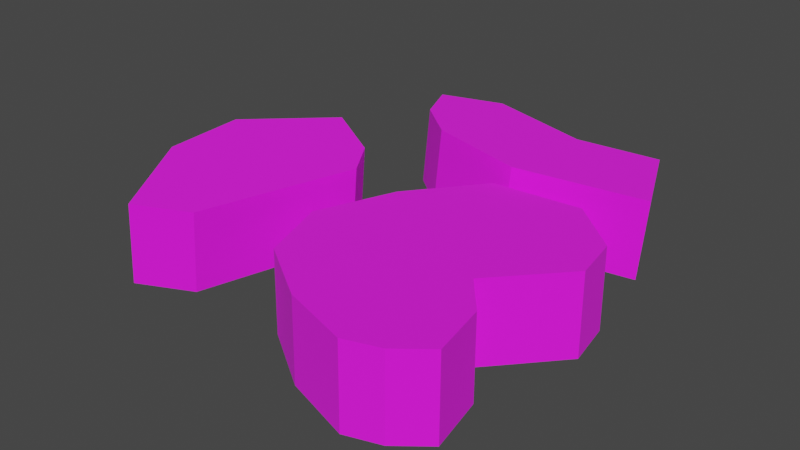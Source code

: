 # Source: Floating_Platforms.blend  (saved by Blender 5.1.30; exported with 4.5.12 LTS)
import bpy
from mathutils import Matrix  # noqa: F401  (used for matrix-valued properties, if any)

bpy.ops.wm.read_factory_settings(use_empty=True)
scene = bpy.context.scene
scene.name = 'Scene'

# ---- collections
col_collection = bpy.data.collections.new('Collection'); scene.collection.children.link(col_collection)

# ---- images (referenced by path relative to the original .blend; pixels are not part of the script)
import os
ASSET_DIR = os.environ.get("B2B_ASSET_DIR", "")  # directory of the original .blend (textures are referenced by path, not embedded)
HERE = os.path.dirname(os.path.abspath(__file__))  # packed textures are extracted next to this script under _unpacked/

def load_image(name, relpath, width, height, colorspace="sRGB"):
    """Load a texture the original file referenced (path relative to the .blend, or extracted next to this script)."""
    p = next((c for c in (os.path.join(HERE, relpath), os.path.join(ASSET_DIR, relpath)) if relpath and os.path.exists(c)), "")
    if p:
        img = bpy.data.images.load(p, check_existing=True)
        img.name = name
    else:  # same state as the original file: an image datablock whose file is absent (Cycles renders it pink)
        img = bpy.data.images.new(name, width, height)
        img.source = "FILE"
        img.filepath = "//" + (relpath or name)
    img.colorspace_settings.name = colorspace
    return img
img_brick_wall_4_png_002 = load_image('brick-wall-4.png.002', 'brick-wall-4.png', 1024, 1024, 'sRGB')
img_brick_wall_4_png = load_image('brick-wall-4.png', 'brick-wall-4.png', 1024, 1024, 'sRGB')
img_stone___darker_png = load_image('Stone - Darker.png', 'Stone - Darker.png', 1024, 1024, 'sRGB')

# ---- materials (node trees are filled in below, after node groups)
mat_material_002 = bpy.data.materials.new('Material.002')
mat_material = bpy.data.materials.new('Material')
mat_broken_rock = bpy.data.materials.new('Broken rock')

# ---- material node trees
mat_material_002.use_nodes = True; mat_material_002.node_tree.nodes.clear()
_N = mat_material_002.node_tree.nodes; _L = mat_material_002.node_tree.links
n0 = _N.new('ShaderNodeBsdfPrincipled'); n0.name = 'Principled BSDF'; n0.location = (-200, 100)
n0.inputs[2].default_value = 1.0
n1 = _N.new('ShaderNodeOutputMaterial'); n1.name = 'Material Output'; n1.location = (200, 100)
n2 = _N.new('ShaderNodeTexImage'); n2.name = 'Image Texture'; n2.location = (-490, 80)
n2.image = img_brick_wall_4_png_002
_L.new(n0.outputs[0], n1.inputs[0])
_L.new(n2.outputs[0], n0.inputs[0])
n1.is_active_output = True
mat_material.use_nodes = True; mat_material.node_tree.nodes.clear()
_N = mat_material.node_tree.nodes; _L = mat_material.node_tree.links
n0 = _N.new('ShaderNodeBsdfPrincipled'); n0.name = 'Principled BSDF'; n0.location = (-200, 100)
n0.inputs[2].default_value = 1.0
n1 = _N.new('ShaderNodeOutputMaterial'); n1.name = 'Material Output'; n1.location = (200, 100)
n2 = _N.new('ShaderNodeTexImage'); n2.name = 'Image Texture'; n2.location = (-490, 80)
n2.image = img_brick_wall_4_png
_L.new(n0.outputs[0], n1.inputs[0])
_L.new(n2.outputs[0], n0.inputs[0])
n1.is_active_output = True
mat_broken_rock.use_nodes = True; mat_broken_rock.node_tree.nodes.clear()
_N = mat_broken_rock.node_tree.nodes; _L = mat_broken_rock.node_tree.links
n0 = _N.new('ShaderNodeBsdfPrincipled'); n0.name = 'Principled BSDF'; n0.location = (-200, 100)
n0.inputs[2].default_value = 1.0
n1 = _N.new('ShaderNodeOutputMaterial'); n1.name = 'Material Output'; n1.location = (200, 100)
n2 = _N.new('ShaderNodeTexImage'); n2.name = 'Image Texture'; n2.location = (-490, 80)
n2.image = img_stone___darker_png
_L.new(n0.outputs[0], n1.inputs[0])
_L.new(n2.outputs[0], n0.inputs[0])
n1.is_active_output = True

# ---- world
world_world = bpy.data.worlds.new('World'); scene.world = world_world
world_world.use_nodes = True; world_world.node_tree.nodes.clear()
_N = world_world.node_tree.nodes; _L = world_world.node_tree.links
n0 = _N.new('ShaderNodeOutputWorld'); n0.name = 'World Output'; n0.location = (300, 300)
n1 = _N.new('ShaderNodeBackground'); n1.name = 'Background'; n1.location = (10, 300)
n1.inputs[0].default_value = (0.05088, 0.05088, 0.05088, 1.0)
_L.new(n1.outputs[0], n0.inputs[0])
n0.is_active_output = True
world_world.color = (0.05088, 0.05088, 0.05088)
world_world.use_sun_shadow = False
world_world.sun_shadow_jitter_overblur = 0.0

# ---- meshes
me_plane_022 = bpy.data.meshes.new('Plane.022')
me_plane_022.from_pydata([(-1.984, -15.93, 4.992), (-1.984, -15.93, -4.992), (-4.31, -16.93, 4.992), (-4.31, -16.93, -4.992), (-1.984, -12.8, 4.992), (-1.984, -2.799, 4.992), (-1.984, -12.8, -4.992), (-1.984, -2.799, -4.992), (-6.465, -2.799, -4.992), (-6.436, -12.8, 4.992), (-6.465, -2.799, 4.992), (-6.436, -12.8, -4.992), (-8.045, -9.668, -4.992), (-8.045, -9.668, 4.992), (-1.984, 7.201, -4.992), (-5.684, 7.201, -4.992), (-4.922, 3.913, 4.992), (-4.922, 3.913, -4.992), (-1.984, 7.201, 4.992), (-5.684, 7.201, 4.992), (-1.984, 16.48, -4.992), (-1.984, 16.48, 4.992), (-7.298, 14.17, -4.992), (-7.298, 14.17, 4.992), (1.665, -14.35, 4.992), (1.665, -14.35, -4.992), (7.56, -2.799, -4.992), (2.965, -12.8, 4.992), (7.56, -2.799, 4.992), (2.965, -12.8, -4.992), (6.147, -8.989, -4.992), (6.147, -8.989, 4.992), (8.016, 7.201, 4.992), (8.016, 7.201, -4.992), (5.312, 17.2, -4.992), (-0.3218, 17.2, -4.992), (5.312, 17.2, 4.992), (-0.3218, 17.2, 4.992), (4.721, 19.4, 4.992), (4.721, 19.4, -4.992), (8.016, -0.7998, -4.992), (8.016, -0.7998, 4.992), (8.999, 3.505, -4.992), (8.999, 3.505, 4.992)], [], [(9, 2, 0, 4), (1, 3, 11, 6), (11, 12, 8, 7, 6), (10, 13, 9, 4, 5), (19, 16, 10, 5, 18), (8, 17, 15, 14, 7), (15, 22, 20, 14), (21, 23, 19, 18), (0, 24, 27, 4), (29, 25, 1, 6), (4, 27, 31, 28, 5), (6, 7, 26, 30, 29), (5, 28, 41, 32, 18), (7, 14, 33, 40, 26), (18, 32, 36, 37, 21), (14, 20, 35, 34, 33), (36, 38, 37), (35, 39, 34), (33, 42, 40), (41, 43, 32), (2, 9, 11, 3), (0, 2, 3, 1), (12, 13, 10, 8), (11, 9, 13, 12), (16, 19, 15, 17), (10, 16, 17, 8), (22, 23, 21, 20), (15, 19, 23, 22), (24, 0, 1, 25), (27, 24, 25, 29), (30, 31, 27, 29), (26, 28, 31, 30), (41, 28, 26, 40), (20, 21, 37, 35), (34, 36, 32, 33), (37, 38, 39, 35), (38, 36, 34, 39), (42, 43, 41, 40), (33, 32, 43, 42)])
me_plane_022.polygons.foreach_set('material_index', [0, 0, 1, 1, 0, 0, 1, 1, 0, 0, 1, 1, 0, 0, 1, 1, 0, 0, 0, 0, 2, 2, 2, 2, 2, 2, 2, 2, 2, 2, 2, 2, 2, 2, 2, 2, 2, 2, 2])
_uv = me_plane_022.uv_layers.new(name='UVMap')
_uv.uv.foreach_set('vector', [0.5547, 0.9999, 0.7673, 0.5864, 0.9999, 0.6869, 0.9999, 0.9999, 0.9999, 0.6869, 0.7673, 0.5864, 0.5547, 0.9999, 0.9999, 0.9999, 0.5547, 0.0001001, 0.3939, 0.3131, 0.5518, 0.9999, 0.9999, 0.9999, 0.9999, 9.999e-05, 0.5518, 0.9999, 0.3939, 0.3131, 0.5547, 0.0001001, 0.9999, 9.999e-05, 0.9999, 0.9999, 0.63, 0.9999, 0.7062, 0.6711, 0.5518, 0.0001001, 0.9999, 9.999e-05, 0.9999, 0.9999, 0.5518, 0.0001001, 0.7062, 0.6711, 0.63, 0.9999, 0.9999, 0.9999, 0.9999, 9.999e-05, 0.63, 0.0001, 0.4685, 0.6965, 0.9999, 0.9276, 0.9999, 9.999e-05, 0.9999, 0.9276, 0.4685, 0.6965, 0.63, 0.0001, 0.9999, 9.999e-05, 0.0001, 0.6869, 0.3649, 0.8444, 0.4948, 0.9999, 0.0001, 0.9999, 0.4948, 0.9999, 0.3649, 0.8444, 0.0001, 0.6869, 0.0001, 0.9999, 9.999e-05, 0.0001001, 0.4948, 0.0001001, 0.813, 0.3809, 0.9543, 0.9999, 0.0001, 0.9999, 9.999e-05, 0.0001001, 0.0001, 0.9999, 0.9543, 0.9999, 0.813, 0.3809, 0.4948, 0.0001001, 9.999e-05, 0.0001001, 0.9543, 0.0001, 0.9999, 0.1999, 0.9999, 0.9999, 0.0001, 0.9999, 9.999e-05, 0.0001001, 0.0001, 0.9999, 0.9999, 0.9999, 0.9999, 0.1999, 0.9543, 0.0001, 9.999e-05, 0.0001001, 0.9999, 9.999e-05, 0.7295, 0.9999, 0.1663, 0.9999, 0.0001, 0.9276, 9.999e-05, 0.0001001, 0.0001, 0.9276, 0.1663, 0.9999, 0.7295, 0.9999, 0.9999, 9.999e-05, 0.7295, 0.0001, 0.6704, 0.2194, 0.1663, 0.0001001, 0.1663, 0.0001001, 0.6704, 0.2194, 0.7295, 0.0001, 0.0001, 0.9999, 0.09835, 0.6304, 0.0001, 0.1999, 0.0001, 0.1999, 0.09835, 0.6304, 0.0001, 0.9999, -0.2403, 1.37, 0.4792, 1.37, 0.4792, -0.3699, -0.2403, -0.3699, 0.3793, 1.37, -0.02548, 1.37, -0.02548, -0.3699, 0.3793, -0.3699, -0.1794, -0.3699, -0.1794, 1.37, 1.016, 1.37, 1.016, -0.3699, -0.7239, -0.3699, -0.7239, 1.37, -0.1794, 1.37, -0.1794, -0.3699, 0.1321, 1.37, 0.7043, 1.37, 0.7043, -0.3699, 0.1321, -0.3699, -1.035, 1.37, 0.1321, 1.37, 0.1321, -0.3699, -1.035, -0.3699, -0.3181, -0.3699, -0.3181, 1.37, 0.6065, 1.37, 0.6065, -0.3699, -1.026, -0.3699, -1.026, 1.37, 0.1856, 1.37, 0.1856, -0.3699, 0.08545, 1.37, -0.5494, 1.37, -0.5494, -0.3699, 0.08545, -0.3699, 0.2547, 1.37, -0.01585, 1.37, -0.01585, -0.3699, 0.2547, -0.3699, -0.1203, -0.3699, -0.1203, 1.37, -0.783, 1.37, -0.783, -0.3699, 0.9567, -0.3699, 0.9567, 1.37, -0.1203, 1.37, -0.1203, -0.3699, 0.1571, 1.37, -0.1906, 1.37, -0.1906, -0.3699, 0.1571, -0.3699, -0.8412, -0.3699, -0.8412, 1.37, -0.5521, 1.37, -0.5521, -0.3699, 0.4496, -0.3699, 0.4496, 1.37, -1.29, 1.37, -1.29, -0.3699, -0.7004, 1.37, 0.1769, 1.37, 0.1769, -0.3699, -0.7004, -0.3699, 0.1741, 1.37, -0.2076, 1.37, -0.2076, -0.3699, 0.1741, -0.3699, 0.05817, -0.3699, 0.05817, 1.37, -0.6908, 1.37, -0.6908, -0.3699, 0.7012, -0.3699, 0.7012, 1.37, 0.05817, 1.37, 0.05817, -0.3699])
me_plane_022.materials.append(mat_material_002)
me_plane_022.materials.append(mat_material)
me_plane_022.materials.append(mat_broken_rock)
me_plane_022.update()
me_plane_039 = bpy.data.meshes.new('Plane.039')
me_plane_039.from_pydata([(-11.36, -2.752, 5.002), (-11.36, -2.752, -4.982), (-13.21, -2.752, -4.982), (-11.36, -4.307, -4.982), (-13.21, -2.752, 5.002), (-11.36, -4.307, 5.002), (-15.82, -0.5542, 5.002), (-15.82, -0.5542, -4.982), (-1.357, -2.681, 5.002), (-1.357, -2.681, -4.982), (-1.357, -8.865, -4.982), (-5.639, -9.11, 5.002), (-5.639, -9.11, -4.982), (-11.36, 7.248, 5.002), (-1.357, 7.319, 5.002), (-11.36, 7.248, -4.982), (-6.59, 10.17, 5.002), (-6.59, 10.17, -4.982), (8.643, -2.681, 5.002), (-1.357, -8.865, 5.002), (8.643, -6.294, 5.002), (5.022, -8.499, 5.002), (5.022, -8.499, -5.023), (-1.357, 7.319, -4.982), (4.547, 7.319, -5.023), (8.643, 6.297, -5.023), (4.547, 7.319, 5.002), (8.643, 6.297, 5.002), (-1.355, 8.831, 5.002), (-1.357, 8.833, -5.023), (8.643, -2.681, -5.023), (14.58, -2.681, 5.002), (14.58, -2.681, -5.023), (8.643, -6.294, -5.023), (17.18, -1.097, 5.002), (13.51, 5.082, 5.002), (17.18, -1.097, -5.023), (13.51, 5.082, -5.023)], [], [(3, 2, 1), (4, 5, 0), (13, 6, 4, 0), (2, 7, 15, 1), (5, 11, 19, 8, 0), (10, 12, 3, 1, 9), (0, 8, 14, 13), (1, 15, 23, 9), (13, 14, 28, 16), (15, 17, 29, 23), (19, 21, 20, 18, 8), (33, 22, 10, 9, 30), (8, 18, 27, 26, 14), (9, 23, 24, 25, 30), (14, 26, 28), (23, 29, 24), (20, 31, 18), (32, 33, 30), (18, 31, 34, 35, 27), (30, 25, 37, 36, 32), (32, 36, 34, 31), (36, 37, 35, 34), (37, 25, 27, 35), (5, 4, 2, 3), (15, 7, 6, 13), (7, 2, 4, 6), (3, 12, 11, 5), (12, 10, 19, 11), (29, 17, 16, 28), (17, 15, 13, 16), (10, 22, 21, 19), (22, 33, 20, 21), (26, 27, 25, 24), (24, 29, 28, 26), (33, 32, 31, 20)])
me_plane_039.polygons.foreach_set('material_index', [1, 1, 0, 0, 1, 1, 0, 0, 1, 1, 1, 1, 0, 0, 1, 1, 1, 1, 1, 1, 2, 2, 2, 2, 2, 2, 2, 2, 2, 2, 2, 2, 2, 2, 2])
_uv = me_plane_039.uv_layers.new(name='UVMap')
_uv.uv.foreach_set('vector', [0.9999, 0.8444, 0.8148, 0.9999, 0.9999, 0.9999, 0.8148, 0.9999, 0.9999, 0.8444, 0.9999, 0.9999, 0.9999, 0.9999, 0.5532, 0.2198, 0.8148, 0.0001, 0.9999, 9.999e-05, 0.8148, 0.0001, 0.5532, 0.2198, 0.9999, 0.9999, 0.9999, 9.999e-05, 0.0001, 0.8444, 0.5718, 0.3642, 0.9999, 0.3887, 0.9999, 0.9999, 0.0001, 0.9999, 0.9999, 0.3887, 0.5718, 0.3642, 0.0001, 0.8444, 0.0001, 0.9999, 0.9999, 0.9999, 9.999e-05, 0.0001001, 0.9999, 9.999e-05, 0.9999, 0.9999, 0.0001, 0.9999, 9.999e-05, 0.0001001, 0.0001, 0.9999, 0.9999, 0.9999, 0.9999, 9.999e-05, 9.999e-05, 0.0001001, 0.9999, 9.999e-05, 0.9999, 0.1585, 0.4768, 0.2927, 9.999e-05, 0.0001001, 0.4768, 0.2927, 0.9999, 0.1585, 0.9999, 9.999e-05, 0.0001, 0.3816, 0.6379, 0.4182, 0.9999, 0.6386, 0.9999, 0.9999, 0.0001, 0.9999, 0.9999, 0.6386, 0.6379, 0.4182, 0.0001, 0.3816, 0.0001, 0.9999, 0.9999, 0.9999, 9.999e-05, 0.0001001, 0.9999, 9.999e-05, 0.9999, 0.8977, 0.5904, 0.9999, 0.0001, 0.9999, 9.999e-05, 0.0001001, 0.0001, 0.9999, 0.5904, 0.9999, 0.9999, 0.8977, 0.9999, 9.999e-05, 9.999e-05, 0.0001001, 0.5904, 0.0001, 0.0001, 0.1515, 9.999e-05, 0.0001001, 0.0001, 0.1515, 0.5904, 0.0001, 0.0001, 0.6386, 0.5934, 0.9999, 0.0001, 0.9999, 0.5934, 0.9999, 0.0001, 0.6386, 0.0001, 0.9999, 9.999e-05, 0.0001001, 0.5934, 0.0001, 0.8534, 0.1584, 0.4868, 0.7762, 0.0001, 0.8977, 9.999e-05, 0.0001001, 0.0001, 0.8977, 0.4868, 0.7762, 0.8534, 0.1584, 0.5934, 0.0001, 0.06644, -0.3699, 0.5188, -0.3699, 0.5188, 1.37, 0.06644, 1.37, -0.5436, -0.3699, 0.5315, -0.3699, 0.5315, 1.37, -0.5436, 1.37, -0.1192, -0.3699, -0.966, -0.3699, -0.966, 1.37, -0.1192, 1.37, 0.1443, 1.37, -0.1778, 1.37, -0.1778, -0.3699, 0.1443, -0.3699, 1.097, -0.3699, -0.2605, -0.3699, -0.2605, 1.37, 1.097, 1.37, -0.3248, -0.3699, 0.1303, -0.3699, 0.1303, 1.37, -0.3248, 1.37, -0.244, -0.4582, 0.8518, -0.4582, 0.8518, 1.458, -0.244, 1.458, 0.8518, -0.4582, 1.672, -0.4582, 1.672, 1.458, 0.8518, 1.458, 0.7807, -0.3699, -0.1296, -0.3699, -0.1296, 1.37, 0.7807, 1.37, -0.1296, -0.3699, -0.959, -0.3699, -0.959, 1.37, -0.1296, 1.37, -1.007, -0.3699, 0.1032, -0.3699, 0.1032, 1.37, -1.007, 1.37, 0.1032, -0.3699, 0.7331, -0.3699, 0.7331, 1.37, 0.1032, 1.37, -0.373, 1.37, 0.3396, 1.37, 0.3396, -0.3699, -0.373, -0.3699, 0.2148, -0.3699, -0.8124, -0.3699, -0.8124, 1.37, 0.2148, 1.37, -0.533, -0.3699, 0.4995, -0.3699, 0.4995, 1.37, -0.533, 1.37])
me_plane_039.materials.append(mat_material_002)
me_plane_039.materials.append(mat_material)
me_plane_039.materials.append(mat_broken_rock)
me_plane_039.update()
me_plane_074 = bpy.data.meshes.new('Plane.074')
me_plane_074.from_pydata([(-14.55, -1.353, 5.002), (-14.55, -1.353, -4.981), (-4.551, -1.282, -4.981), (-14.55, -9.136, -4.981), (-11.51, -11.35, 5.002), (-14.55, -9.136, 5.002), (-18.48, -6.271, -4.981), (-18.48, -6.271, 5.002), (-14.55, 8.647, 5.002), (-14.55, 8.647, -4.981), (-15.92, 8.647, 5.002), (-18.59, -1.353, -4.981), (-18.59, -1.353, 5.002), (-18.75, 5.68, 5.002), (-18.75, 5.68, -4.981), (-14.55, 10.09, -4.981), (-15.92, 8.647, -4.981), (-11.51, -11.35, -4.981), (-4.551, -14.6, -4.981), (-9.172, -13.06, 5.002), (-9.172, -13.06, -4.981), (-4.551, 8.718, -4.981), (-4.551, 13.13, -4.981), (-14.55, 10.09, 5.002), (-5.573, 14.03, -4.981), (-12.02, 12.74, -4.981), (-5.573, 14.03, 5.002), (-12.02, 12.74, 5.002), (-4.551, -11.28, 5.002), (-4.551, -14.6, 5.002), (1.217, -16.52, 5.002), (1.217, -16.52, -5.022), (-4.551, -1.282, 5.002), (-4.551, -11.28, -4.981), (5.449, -1.282, -5.022), (5.449, -1.282, 5.002), (5.449, 8.718, 5.002), (0.4723, 8.718, 5.002), (0.4723, 8.718, -5.022), (2.847, 6.631, 5.002), (2.847, 6.631, -5.022), (-4.551, 8.718, 5.002), (-4.551, 13.13, 5.002), (11.76, -11.28, -5.022), (5.449, -14.88, -5.022), (11.76, -11.28, 5.002), (5.449, -14.88, 5.002), (10.66, -12.86, -5.022), (10.66, -12.86, 5.002), (5.449, -11.28, 5.002), (15.45, -1.282, 5.002), (5.449, -11.28, -5.022), (15.45, -1.282, -5.022), (15.45, -6.027, -5.022), (15.45, 8.718, 5.002), (15.45, 8.718, -5.022), (5.449, 8.718, -5.022), (15.45, 12.47, 5.002), (15.45, 12.47, -5.022), (7.94, 10.77, 5.002), (7.94, 10.77, -5.022), (17.7, -1.282, 5.002), (15.45, -6.027, 5.002), (17.7, -1.282, -5.022), (16.56, -4.438, 5.002), (16.56, -4.438, -5.022), (18.47, 8.718, 5.002), (18.47, 8.718, -5.022), (19.76, 4.39, 5.002), (19.76, 4.39, -5.022)], [], [(17, 3, 1, 2, 33), (5, 4, 28, 32, 0), (3, 6, 11, 1), (12, 7, 5, 0), (10, 13, 12, 0, 8), (11, 14, 16, 9, 1), (16, 15, 9), (23, 10, 8), (4, 19, 29, 28), (18, 20, 17, 33), (0, 32, 41, 8), (1, 9, 21, 2), (8, 41, 42, 26, 27, 23), (9, 15, 25, 24, 22, 21), (29, 30, 46, 49, 28), (44, 31, 18, 33, 51), (28, 49, 35, 32), (33, 2, 34, 51), (32, 35, 36, 39, 37, 41), (2, 21, 38, 40, 56, 34), (41, 37, 42), (21, 22, 38), (43, 47, 44, 51), (46, 48, 45, 49), (49, 45, 62, 50, 35), (51, 34, 52, 53, 43), (35, 50, 54, 36), (34, 56, 55, 52), (36, 54, 57, 59), (56, 60, 58, 55), (62, 64, 61, 50), (63, 65, 53, 52), (50, 61, 68, 66, 54), (52, 55, 67, 69, 63), (54, 66, 57), (55, 58, 67), (5, 7, 6, 3), (7, 12, 11, 6), (16, 14, 13, 10), (14, 11, 12, 13), (10, 23, 15, 16), (17, 20, 19, 4), (20, 18, 29, 19), (4, 5, 3, 17), (15, 23, 27, 25), (25, 27, 26, 24), (24, 26, 42, 22), (18, 31, 30, 29), (31, 44, 46, 30), (37, 39, 40, 38), (39, 36, 56, 40), (22, 42, 37, 38), (45, 48, 47, 43), (48, 46, 44, 47), (43, 53, 62, 45), (58, 60, 59, 57), (60, 56, 36, 59), (53, 65, 64, 62), (65, 63, 61, 64), (63, 69, 68, 61), (69, 67, 66, 68), (57, 66, 67, 58)])
me_plane_074.polygons.foreach_set('material_index', [0, 0, 0, 0, 1, 1, 0, 0, 1, 1, 1, 1, 0, 0, 1, 1, 0, 0, 1, 1, 0, 0, 1, 1, 0, 0, 1, 1, 0, 0, 0, 0, 1, 1, 0, 0, 2, 2, 2, 2, 2, 2, 2, 2, 2, 2, 2, 2, 2, 2, 2, 2, 2, 2, 2, 2, 2, 2, 2, 2, 2, 2])
_uv = me_plane_074.uv_layers.new(name='UVMap')
_uv.uv.foreach_set('vector', [0.3038, 0.0001001, 0.0001, 0.2218, 0.0001, 0.9999, 0.9999, 0.9999, 0.9999, 9.999e-05, 0.0001, 0.2218, 0.3038, 0.0001001, 0.9999, 9.999e-05, 0.9999, 0.9999, 0.0001, 0.9999, 0.9999, 0.2218, 0.6075, 0.5082, 0.5964, 0.9999, 0.9999, 0.9999, 0.5964, 0.9999, 0.6075, 0.5082, 0.9999, 0.2218, 0.9999, 0.9999, 0.8628, 0.9999, 0.5804, 0.7033, 0.5964, 0.0001, 0.9999, 9.999e-05, 0.9999, 0.9999, 0.5964, 0.0001, 0.5804, 0.7033, 0.8628, 0.9999, 0.9999, 0.9999, 0.9999, 9.999e-05, 0.8628, 0.0001, 0.9999, 0.1442, 0.9999, 9.999e-05, 0.9999, 0.1442, 0.8628, 0.0001, 0.9999, 9.999e-05, 0.3038, 0.9999, 0.5379, 0.829, 0.9999, 0.675, 0.9999, 0.9999, 0.9999, 0.675, 0.5379, 0.829, 0.3038, 0.9999, 0.9999, 0.9999, 9.999e-05, 0.0001001, 0.9999, 9.999e-05, 0.9999, 0.9999, 0.0001, 0.9999, 9.999e-05, 0.0001001, 0.0001, 0.9999, 0.9999, 0.9999, 0.9999, 9.999e-05, 9.999e-05, 0.0001001, 0.9999, 9.999e-05, 0.9999, 0.4487, 0.8977, 0.5385, 0.2527, 0.4095, 0.0001, 0.1442, 9.999e-05, 0.0001001, 0.0001, 0.1442, 0.2527, 0.4095, 0.8977, 0.5385, 0.9999, 0.4487, 0.9999, 9.999e-05, 0.0001, 0.6679, 0.5768, 0.4757, 0.9999, 0.6401, 0.9999, 0.9999, 0.0001, 0.9999, 0.9999, 0.6401, 0.5768, 0.4757, 0.0001, 0.6679, 0.0001, 0.9999, 0.9999, 0.9999, 9.999e-05, 0.0001001, 0.9999, 9.999e-05, 0.9999, 0.9999, 0.0001, 0.9999, 9.999e-05, 0.0001001, 0.0001, 0.9999, 0.9999, 0.9999, 0.9999, 9.999e-05, 9.999e-05, 0.0001001, 0.9999, 9.999e-05, 0.9999, 0.9999, 0.7397, 0.7912, 0.5023, 0.9999, 0.0001, 0.9999, 9.999e-05, 0.0001001, 0.0001, 0.9999, 0.5023, 0.9999, 0.7397, 0.7912, 0.9999, 0.9999, 0.9999, 9.999e-05, 9.999e-05, 0.0001001, 0.5023, 0.0001001, 0.0001, 0.4416, 9.999e-05, 0.0001001, 0.0001, 0.4416, 0.5023, 0.0001001, 0.6313, 0.9999, 0.5207, 0.8423, 0.0001, 0.6401, 0.0001, 0.9999, 0.0001, 0.6401, 0.5207, 0.8423, 0.6313, 0.9999, 0.0001, 0.9999, 9.999e-05, 0.0001001, 0.6313, 0.0001, 0.9999, 0.5255, 0.9999, 0.9999, 0.0001, 0.9999, 9.999e-05, 0.0001001, 0.0001, 0.9999, 0.9999, 0.9999, 0.9999, 0.5255, 0.6313, 0.0001, 9.999e-05, 0.0001001, 0.9999, 9.999e-05, 0.9999, 0.9999, 0.0001, 0.9999, 9.999e-05, 0.0001001, 0.0001, 0.9999, 0.9999, 0.9999, 0.9999, 9.999e-05, 9.999e-05, 0.0001001, 0.9999, 9.999e-05, 0.9999, 0.3753, 0.2491, 0.2055, 9.999e-05, 0.0001001, 0.2491, 0.2055, 0.9999, 0.3753, 0.9999, 9.999e-05, 0.0001, 0.5255, 0.1116, 0.6844, 0.2256, 0.9999, 0.0001, 0.9999, 0.2256, 0.9999, 0.1116, 0.6844, 0.0001, 0.5255, 0.0001, 0.9999, 9.999e-05, 0.0001001, 0.2256, 0.0001001, 0.4307, 0.5672, 0.3017, 0.9999, 0.0001, 0.9999, 9.999e-05, 0.0001001, 0.0001, 0.9999, 0.3017, 0.9999, 0.4307, 0.5672, 0.2256, 0.0001001, 9.999e-05, 0.0001001, 0.3017, 0.0001001, 0.0001, 0.3753, 9.999e-05, 0.0001001, 0.0001, 0.3753, 0.3017, 0.0001001, 1.069, 1.37, 0.3861, 1.37, 0.3861, -0.3699, 1.069, -0.3699, -0.1545, 1.37, 0.7012, 1.37, 0.7012, -0.3699, -0.1545, -0.3699, 0.6763, -0.3699, 0.1601, -0.3699, 0.1601, 1.37, 0.6763, 1.37, 0.1601, -0.3699, -1.063, -0.3699, -1.063, 1.37, 0.1601, 1.37, -0.1421, 1.37, 0.1086, 1.37, 0.1086, -0.3699, -0.1421, -0.3699, -0.4306, -0.3699, -0.02327, -0.3699, -0.02327, 1.37, -0.4306, 1.37, -0.02327, -0.3699, 0.7807, -0.3699, 0.7807, 1.37, -0.02327, 1.37, 0.2475, 1.37, -0.2809, 1.37, -0.2809, -0.3699, 0.2475, -0.3699, -0.4877, -0.3699, -0.4877, 1.37, -0.02595, 1.37, -0.02595, -0.3699, -0.5343, -0.3699, -0.5343, 1.37, 0.588, 1.37, 0.588, -0.3699, 0.588, -0.3699, 0.588, 1.37, 0.7659, 1.37, 0.7659, -0.3699, -0.8124, -0.3699, 0.1911, -0.3699, 0.1911, 1.37, -0.8124, 1.37, 0.1911, -0.3699, 0.9273, -0.3699, 0.9273, 1.37, 0.1911, 1.37, -0.4397, 1.37, -0.02663, 1.37, -0.02663, -0.3699, -0.4397, -0.3699, -0.02663, 1.37, 0.4261, 1.37, 0.4261, -0.3699, -0.02663, -0.3699, -0.4537, -0.3699, -0.4537, 1.37, 0.4202, 1.37, 0.4202, -0.3699, 0.2769, 1.37, 0.002689, 1.37, 0.002689, -0.3699, 0.2769, -0.3699, 0.1616, 1.37, -0.7442, 1.37, -0.7442, -0.3699, 0.1616, -0.3699, -0.4739, -0.3699, 0.4404, -0.3699, 0.4404, 1.37, -0.4739, 1.37, 1.071, -0.3699, -0.235, -0.3699, -0.235, 1.37, 1.071, 1.37, -0.235, -0.3699, -0.6683, -0.3699, -0.6683, 1.37, -0.235, 1.37, -0.3613, -0.3699, -0.08489, -0.3699, -0.08489, 1.37, -0.3613, 1.37, -0.08489, -0.3699, 0.4642, -0.3699, 0.4642, 1.37, -0.08489, 1.37, -0.945, -0.3699, 0.0417, -0.3699, 0.0417, 1.37, -0.945, 1.37, 0.0417, -0.3699, 0.7947, -0.3699, 0.7947, 1.37, 0.0417, 1.37, 0.3097, 1.37, -0.3432, 1.37, -0.3432, -0.3699, 0.3097, -0.3699])
me_plane_074.materials.append(mat_material_002)
me_plane_074.materials.append(mat_material)
me_plane_074.materials.append(mat_broken_rock)
me_plane_074.update()

# ---- objects
ob_plane_022 = bpy.data.objects.new('Plane.022', me_plane_022)
ob_plane_001 = bpy.data.objects.new('Plane.001', me_plane_039)
ob_plane_002 = bpy.data.objects.new('Plane.002', me_plane_074)

# ---- transforms, parenting, visibility, modifiers, constraints
ob_plane_022.location = (84.66, -39.59, -10.1)
ob_plane_022.rotation_euler = (-0.0533, -0.06394, -1.567)
ob_plane_022.scale = (2.0, 2.0, 2.0)
ob_plane_001.location = (44.25, -93.9, -7.737)
ob_plane_001.rotation_euler = (-0.07725, -2.973e-09, -1.571)
ob_plane_001.scale = (2.0, 2.0, 2.0)
ob_plane_002.location = (101.8, -96.88, -11.54)
ob_plane_002.rotation_euler = (0.02835, -0.04292, -1.571)
ob_plane_002.scale = (2.0, 2.0, 2.0)

# ---- collection membership
col_collection.objects.link(ob_plane_022)
col_collection.objects.link(ob_plane_001)
col_collection.objects.link(ob_plane_002)

# ---- scene / render settings (as saved in the file)
scene.frame_start = 1; scene.frame_end = 250; scene.frame_set(189)
scene.render.engine = 'BLENDER_EEVEE_NEXT'
scene.render.bake_bias = 0.0
scene.render.bake_samples = 0
scene.cycles.sampling_pattern = 'TABULATED_SOBOL'
scene.view_settings.view_transform = 'Filmic'
bpy.context.view_layer.update()

# ---- added for rendering (the .blend has no active camera and no usable light): camera, sun
cam_auto = bpy.data.cameras.new('AutoCamera')
cam_auto.lens = 50.0
cam_auto.sensor_width = 36.0
cam_auto.clip_end = 2553.68
ob_auto_camera = bpy.data.objects.new('AutoCamera', cam_auto)
scene.collection.objects.link(ob_auto_camera)
ob_auto_camera.location = (223.217, -254.472, 106.168)
ob_auto_camera.rotation_euler = (1.09748, -7.21219e-08, 0.694738)
scene.camera = ob_auto_camera
light_auto_sun = bpy.data.lights.new('AutoSun', 'SUN')
light_auto_sun.energy = 3.0
light_auto_sun.angle = 0.0523599
ob_auto_sun = bpy.data.objects.new('AutoSun', light_auto_sun)
scene.collection.objects.link(ob_auto_sun)
ob_auto_sun.rotation_euler = (0.872665, 0.174533, 0.523599)
bpy.context.view_layer.update()
